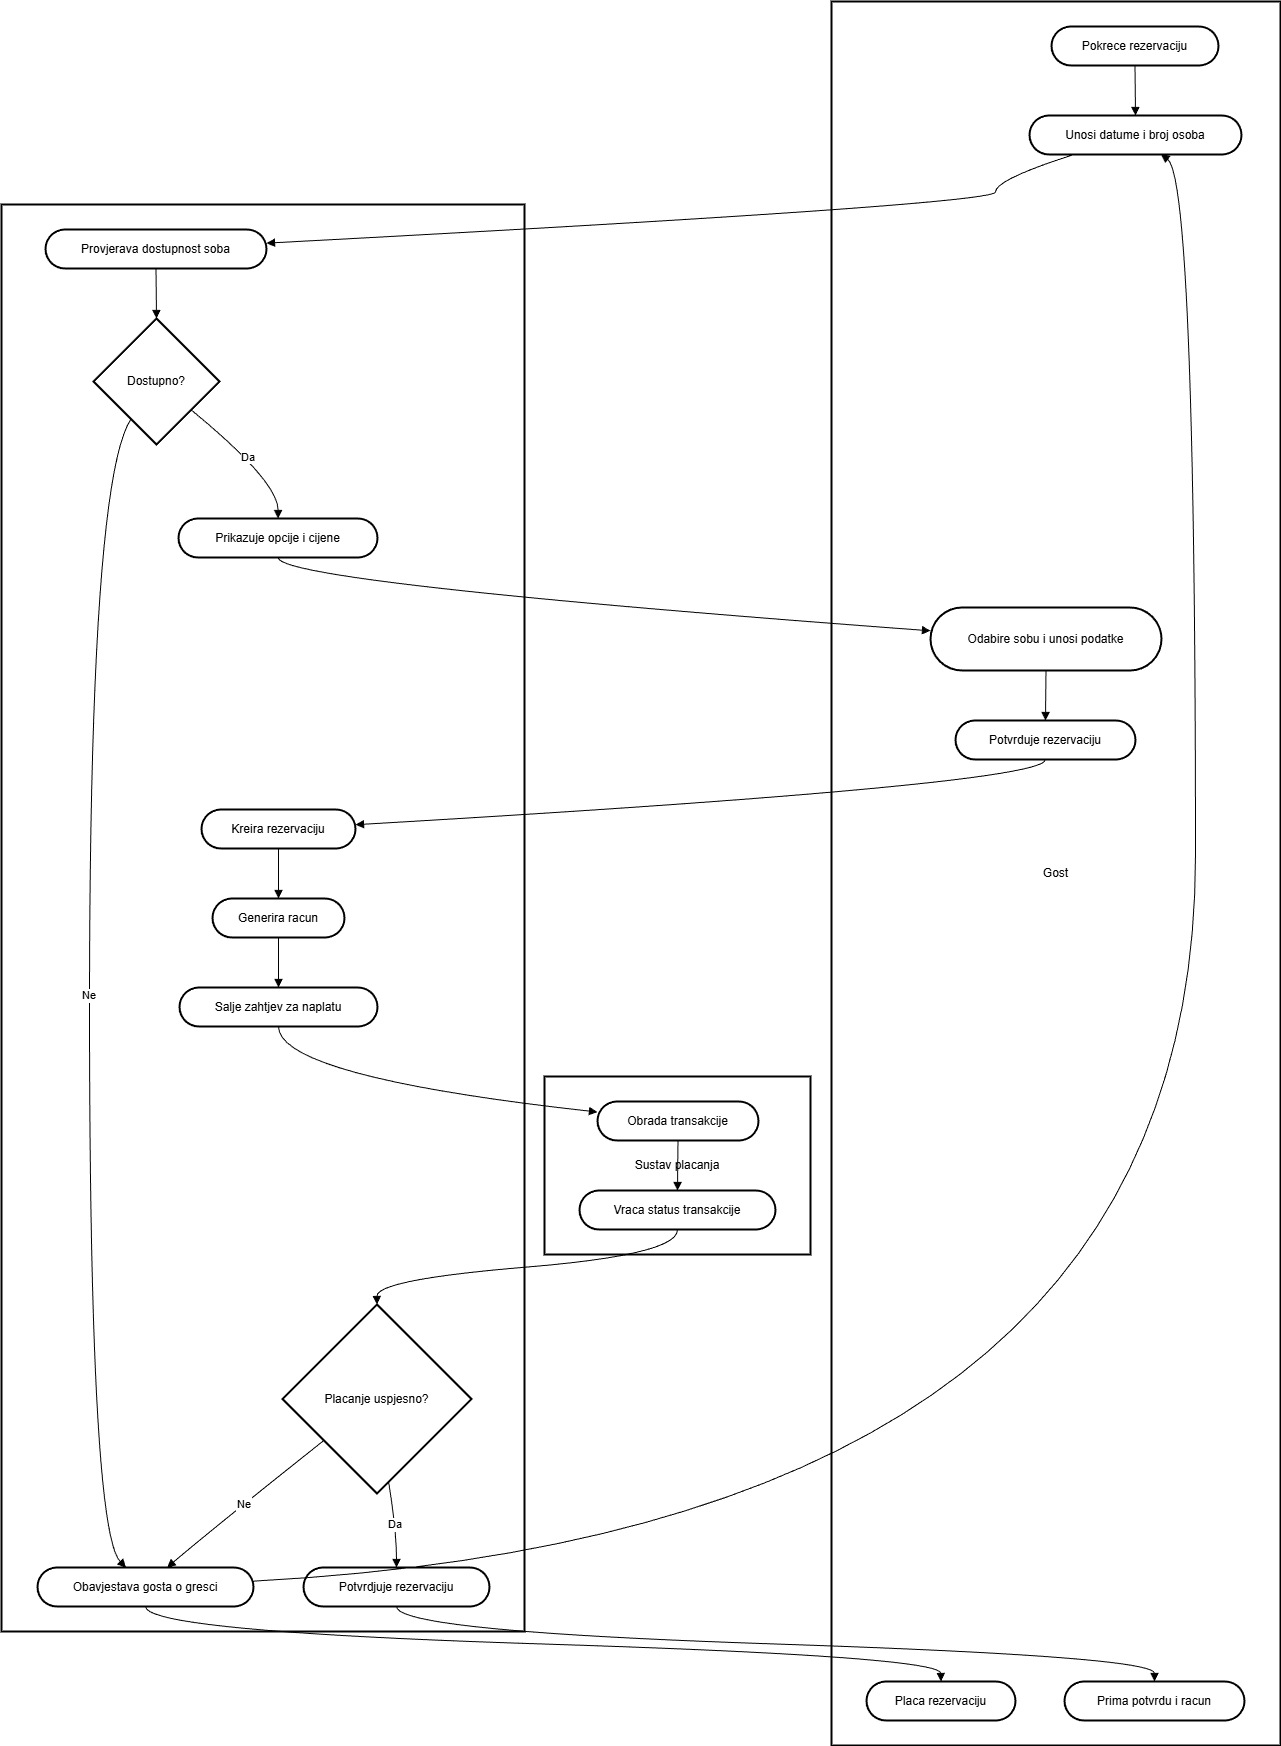

The diagram above was exported from draw.io. Its source (the exported page's mxGraphModel, read from the mxfile embedded in the PNG):
<mxGraphModel dx="2037" dy="1073" grid="1" gridSize="10" guides="1" tooltips="1" connect="1" arrows="1" fold="1" page="1" pageScale="1" pageWidth="827" pageHeight="1169" math="0" shadow="0">
  <root>
    <mxCell id="0" />
    <mxCell id="1" parent="0" />
    <mxCell id="M14K2Uedsa-mW9m2K6hR-1" parent="1" style="whiteSpace=wrap;strokeWidth=2;" value="Sustav placanja" vertex="1">
      <mxGeometry height="178" width="266" x="563" y="1095" as="geometry" />
    </mxCell>
    <mxCell id="M14K2Uedsa-mW9m2K6hR-2" parent="1" style="whiteSpace=wrap;strokeWidth=2;" value="SmartHotelIS" vertex="1">
      <mxGeometry height="1427" width="523" x="20" y="223" as="geometry" />
    </mxCell>
    <mxCell id="M14K2Uedsa-mW9m2K6hR-3" parent="1" style="whiteSpace=wrap;strokeWidth=2;" value="Gost" vertex="1">
      <mxGeometry height="1744" width="449" x="850" y="20" as="geometry" />
    </mxCell>
    <mxCell id="M14K2Uedsa-mW9m2K6hR-4" parent="1" style="rounded=1;whiteSpace=wrap;arcSize=50;strokeWidth=2;" value="Pokrece rezervaciju" vertex="1">
      <mxGeometry height="39" width="167" x="1070" y="45" as="geometry" />
    </mxCell>
    <mxCell id="M14K2Uedsa-mW9m2K6hR-5" parent="1" style="rounded=1;whiteSpace=wrap;arcSize=50;strokeWidth=2;" value="Unosi datume i broj osoba" vertex="1">
      <mxGeometry height="39" width="212" x="1048" y="134" as="geometry" />
    </mxCell>
    <mxCell id="M14K2Uedsa-mW9m2K6hR-6" parent="1" style="rounded=1;whiteSpace=wrap;arcSize=50;strokeWidth=2;" value="Odabire sobu i unosi podatke" vertex="1">
      <mxGeometry height="63" width="231" x="949" y="626" as="geometry" />
    </mxCell>
    <mxCell id="M14K2Uedsa-mW9m2K6hR-7" parent="1" style="rounded=1;whiteSpace=wrap;arcSize=50;strokeWidth=2;" value="Potvrduje rezervaciju" vertex="1">
      <mxGeometry height="39" width="180" x="974" y="739" as="geometry" />
    </mxCell>
    <mxCell id="M14K2Uedsa-mW9m2K6hR-8" parent="1" style="rounded=1;whiteSpace=wrap;arcSize=50;strokeWidth=2;" value="Placa rezervaciju" vertex="1">
      <mxGeometry height="39" width="149" x="885" y="1700" as="geometry" />
    </mxCell>
    <mxCell id="M14K2Uedsa-mW9m2K6hR-9" parent="1" style="rounded=1;whiteSpace=wrap;arcSize=50;strokeWidth=2;" value="Prima potvrdu i racun" vertex="1">
      <mxGeometry height="39" width="180" x="1083" y="1700" as="geometry" />
    </mxCell>
    <mxCell id="M14K2Uedsa-mW9m2K6hR-10" parent="1" style="rounded=1;whiteSpace=wrap;arcSize=50;strokeWidth=2;" value="Provjerava dostupnost soba" vertex="1">
      <mxGeometry height="39" width="221" x="64" y="248" as="geometry" />
    </mxCell>
    <mxCell id="M14K2Uedsa-mW9m2K6hR-11" parent="1" style="rhombus;strokeWidth=2;whiteSpace=wrap;" value="Dostupno?" vertex="1">
      <mxGeometry height="126" width="126" x="112" y="337" as="geometry" />
    </mxCell>
    <mxCell id="M14K2Uedsa-mW9m2K6hR-12" parent="1" style="rounded=1;whiteSpace=wrap;arcSize=50;strokeWidth=2;" value="Prikazuje opcije i cijene" vertex="1">
      <mxGeometry height="39" width="199" x="197" y="537" as="geometry" />
    </mxCell>
    <mxCell id="M14K2Uedsa-mW9m2K6hR-13" parent="1" style="rounded=1;whiteSpace=wrap;arcSize=50;strokeWidth=2;" value="Kreira rezervaciju" vertex="1">
      <mxGeometry height="39" width="154" x="220" y="828" as="geometry" />
    </mxCell>
    <mxCell id="M14K2Uedsa-mW9m2K6hR-14" parent="1" style="rounded=1;whiteSpace=wrap;arcSize=50;strokeWidth=2;" value="Generira racun" vertex="1">
      <mxGeometry height="39" width="132" x="231" y="917" as="geometry" />
    </mxCell>
    <mxCell id="M14K2Uedsa-mW9m2K6hR-15" parent="1" style="rounded=1;whiteSpace=wrap;arcSize=50;strokeWidth=2;" value="Salje zahtjev za naplatu" vertex="1">
      <mxGeometry height="39" width="198" x="198" y="1006" as="geometry" />
    </mxCell>
    <mxCell id="M14K2Uedsa-mW9m2K6hR-16" parent="1" style="rhombus;strokeWidth=2;whiteSpace=wrap;" value="Placanje uspjesno?" vertex="1">
      <mxGeometry height="189" width="189" x="301" y="1323" as="geometry" />
    </mxCell>
    <mxCell id="M14K2Uedsa-mW9m2K6hR-17" parent="1" style="rounded=1;whiteSpace=wrap;arcSize=50;strokeWidth=2;" value="Potvrdjuje rezervaciju" vertex="1">
      <mxGeometry height="39" width="186" x="322" y="1586" as="geometry" />
    </mxCell>
    <mxCell id="M14K2Uedsa-mW9m2K6hR-18" parent="1" style="rounded=1;whiteSpace=wrap;arcSize=50;strokeWidth=2;" value="Obavjestava gosta o gresci" vertex="1">
      <mxGeometry height="39" width="216" x="56" y="1586" as="geometry" />
    </mxCell>
    <mxCell id="M14K2Uedsa-mW9m2K6hR-19" parent="1" style="rounded=1;whiteSpace=wrap;arcSize=50;strokeWidth=2;" value="Obrada transakcije" vertex="1">
      <mxGeometry height="39" width="161" x="616" y="1120" as="geometry" />
    </mxCell>
    <mxCell id="M14K2Uedsa-mW9m2K6hR-20" parent="1" style="rounded=1;whiteSpace=wrap;arcSize=50;strokeWidth=2;" value="Vraca status transakcije" vertex="1">
      <mxGeometry height="39" width="196" x="598" y="1209" as="geometry" />
    </mxCell>
    <mxCell id="M14K2Uedsa-mW9m2K6hR-21" edge="1" parent="1" source="M14K2Uedsa-mW9m2K6hR-4" style="curved=1;startArrow=none;endArrow=block;exitX=0.5;exitY=1;entryX=0.5;entryY=0;rounded=0;" target="M14K2Uedsa-mW9m2K6hR-5" value="">
      <mxGeometry relative="1" as="geometry">
        <Array as="points" />
      </mxGeometry>
    </mxCell>
    <mxCell id="M14K2Uedsa-mW9m2K6hR-22" edge="1" parent="1" source="M14K2Uedsa-mW9m2K6hR-5" style="curved=1;startArrow=none;endArrow=block;exitX=0.21;exitY=1;entryX=1;entryY=0.35;rounded=0;" target="M14K2Uedsa-mW9m2K6hR-10" value="">
      <mxGeometry relative="1" as="geometry">
        <Array as="points">
          <mxPoint x="1014" y="198" />
          <mxPoint x="1014" y="223" />
        </Array>
      </mxGeometry>
    </mxCell>
    <mxCell id="M14K2Uedsa-mW9m2K6hR-23" edge="1" parent="1" source="M14K2Uedsa-mW9m2K6hR-10" style="curved=1;startArrow=none;endArrow=block;exitX=0.5;exitY=1;entryX=0.5;entryY=0;rounded=0;" target="M14K2Uedsa-mW9m2K6hR-11" value="">
      <mxGeometry relative="1" as="geometry">
        <Array as="points" />
      </mxGeometry>
    </mxCell>
    <mxCell id="M14K2Uedsa-mW9m2K6hR-24" edge="1" parent="1" source="M14K2Uedsa-mW9m2K6hR-11" style="curved=1;startArrow=none;endArrow=block;exitX=0.16;exitY=1;entryX=0.41;entryY=0;rounded=0;" target="M14K2Uedsa-mW9m2K6hR-18" value="Ne">
      <mxGeometry relative="1" as="geometry">
        <Array as="points">
          <mxPoint x="108" y="500" />
          <mxPoint x="108" y="1549" />
        </Array>
      </mxGeometry>
    </mxCell>
    <mxCell id="M14K2Uedsa-mW9m2K6hR-25" edge="1" parent="1" source="M14K2Uedsa-mW9m2K6hR-18" style="curved=1;startArrow=none;endArrow=block;exitX=1;exitY=0.35;entryX=0.62;entryY=1;rounded=0;" target="M14K2Uedsa-mW9m2K6hR-5" value="">
      <mxGeometry relative="1" as="geometry">
        <Array as="points">
          <mxPoint x="1214" y="1549" />
          <mxPoint x="1214" y="198" />
        </Array>
      </mxGeometry>
    </mxCell>
    <mxCell id="M14K2Uedsa-mW9m2K6hR-26" edge="1" parent="1" source="M14K2Uedsa-mW9m2K6hR-11" style="curved=1;startArrow=none;endArrow=block;exitX=1;exitY=0.91;entryX=0.5;entryY=0;rounded=0;" target="M14K2Uedsa-mW9m2K6hR-12" value="Da">
      <mxGeometry relative="1" as="geometry">
        <Array as="points">
          <mxPoint x="297" y="500" />
        </Array>
      </mxGeometry>
    </mxCell>
    <mxCell id="M14K2Uedsa-mW9m2K6hR-27" edge="1" parent="1" source="M14K2Uedsa-mW9m2K6hR-12" style="curved=1;startArrow=none;endArrow=block;exitX=0.5;exitY=1;entryX=0;entryY=0.37;rounded=0;" target="M14K2Uedsa-mW9m2K6hR-6" value="">
      <mxGeometry relative="1" as="geometry">
        <Array as="points">
          <mxPoint x="297" y="601" />
        </Array>
      </mxGeometry>
    </mxCell>
    <mxCell id="M14K2Uedsa-mW9m2K6hR-28" edge="1" parent="1" source="M14K2Uedsa-mW9m2K6hR-6" style="curved=1;startArrow=none;endArrow=block;exitX=0.5;exitY=1;entryX=0.5;entryY=0;rounded=0;" target="M14K2Uedsa-mW9m2K6hR-7" value="">
      <mxGeometry relative="1" as="geometry">
        <Array as="points" />
      </mxGeometry>
    </mxCell>
    <mxCell id="M14K2Uedsa-mW9m2K6hR-29" edge="1" parent="1" source="M14K2Uedsa-mW9m2K6hR-7" style="curved=1;startArrow=none;endArrow=block;exitX=0.5;exitY=1;entryX=1;entryY=0.39;rounded=0;" target="M14K2Uedsa-mW9m2K6hR-13" value="">
      <mxGeometry relative="1" as="geometry">
        <Array as="points">
          <mxPoint x="1064" y="803" />
        </Array>
      </mxGeometry>
    </mxCell>
    <mxCell id="M14K2Uedsa-mW9m2K6hR-30" edge="1" parent="1" source="M14K2Uedsa-mW9m2K6hR-13" style="curved=1;startArrow=none;endArrow=block;exitX=0.5;exitY=1;entryX=0.5;entryY=0;rounded=0;" target="M14K2Uedsa-mW9m2K6hR-14" value="">
      <mxGeometry relative="1" as="geometry">
        <Array as="points" />
      </mxGeometry>
    </mxCell>
    <mxCell id="M14K2Uedsa-mW9m2K6hR-31" edge="1" parent="1" source="M14K2Uedsa-mW9m2K6hR-14" style="curved=1;startArrow=none;endArrow=block;exitX=0.5;exitY=1;entryX=0.5;entryY=0;rounded=0;" target="M14K2Uedsa-mW9m2K6hR-15" value="">
      <mxGeometry relative="1" as="geometry">
        <Array as="points" />
      </mxGeometry>
    </mxCell>
    <mxCell id="M14K2Uedsa-mW9m2K6hR-32" edge="1" parent="1" source="M14K2Uedsa-mW9m2K6hR-15" style="curved=1;startArrow=none;endArrow=block;exitX=0.5;exitY=1;entryX=0;entryY=0.27;rounded=0;" target="M14K2Uedsa-mW9m2K6hR-19" value="">
      <mxGeometry relative="1" as="geometry">
        <Array as="points">
          <mxPoint x="297" y="1095" />
        </Array>
      </mxGeometry>
    </mxCell>
    <mxCell id="M14K2Uedsa-mW9m2K6hR-33" edge="1" parent="1" source="M14K2Uedsa-mW9m2K6hR-19" style="curved=1;startArrow=none;endArrow=block;exitX=0.5;exitY=1;entryX=0.5;entryY=0;rounded=0;" target="M14K2Uedsa-mW9m2K6hR-20" value="">
      <mxGeometry relative="1" as="geometry">
        <Array as="points" />
      </mxGeometry>
    </mxCell>
    <mxCell id="M14K2Uedsa-mW9m2K6hR-34" edge="1" parent="1" source="M14K2Uedsa-mW9m2K6hR-20" style="curved=1;startArrow=none;endArrow=block;exitX=0.5;exitY=1;entryX=0.5;entryY=0;rounded=0;" target="M14K2Uedsa-mW9m2K6hR-16" value="">
      <mxGeometry relative="1" as="geometry">
        <Array as="points">
          <mxPoint x="697" y="1273" />
          <mxPoint x="395" y="1298" />
        </Array>
      </mxGeometry>
    </mxCell>
    <mxCell id="M14K2Uedsa-mW9m2K6hR-35" edge="1" parent="1" source="M14K2Uedsa-mW9m2K6hR-16" style="curved=1;startArrow=none;endArrow=block;exitX=0.57;exitY=1;entryX=0.5;entryY=0;rounded=0;" target="M14K2Uedsa-mW9m2K6hR-17" value="Da">
      <mxGeometry relative="1" as="geometry">
        <Array as="points">
          <mxPoint x="415" y="1549" />
        </Array>
      </mxGeometry>
    </mxCell>
    <mxCell id="M14K2Uedsa-mW9m2K6hR-36" edge="1" parent="1" source="M14K2Uedsa-mW9m2K6hR-17" style="curved=1;startArrow=none;endArrow=block;exitX=0.5;exitY=1;entryX=0.5;entryY=0;rounded=0;" target="M14K2Uedsa-mW9m2K6hR-9" value="">
      <mxGeometry relative="1" as="geometry">
        <Array as="points">
          <mxPoint x="415" y="1650" />
          <mxPoint x="1173" y="1675" />
        </Array>
      </mxGeometry>
    </mxCell>
    <mxCell id="M14K2Uedsa-mW9m2K6hR-37" edge="1" parent="1" source="M14K2Uedsa-mW9m2K6hR-16" style="curved=1;startArrow=none;endArrow=block;exitX=0;exitY=0.89;entryX=0.6;entryY=0;rounded=0;" target="M14K2Uedsa-mW9m2K6hR-18" value="Ne">
      <mxGeometry relative="1" as="geometry">
        <Array as="points">
          <mxPoint x="229" y="1549" />
        </Array>
      </mxGeometry>
    </mxCell>
    <mxCell id="M14K2Uedsa-mW9m2K6hR-38" edge="1" parent="1" source="M14K2Uedsa-mW9m2K6hR-18" style="curved=1;startArrow=none;endArrow=block;exitX=0.5;exitY=1;entryX=0.5;entryY=0;rounded=0;" target="M14K2Uedsa-mW9m2K6hR-8" value="">
      <mxGeometry relative="1" as="geometry">
        <Array as="points">
          <mxPoint x="164" y="1650" />
          <mxPoint x="959" y="1675" />
        </Array>
      </mxGeometry>
    </mxCell>
  </root>
</mxGraphModel>